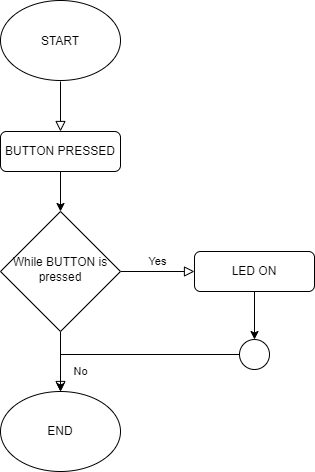

The diagram above was exported from draw.io. Its source (the exported page's mxGraphModel, read from the mxfile embedded in the PNG):
<mxGraphModel dx="868" dy="488" grid="1" gridSize="10" guides="1" tooltips="1" connect="1" arrows="1" fold="1" page="1" pageScale="1" pageWidth="827" pageHeight="1169" math="0" shadow="0">
  <root>
    <mxCell id="WIyWlLk6GJQsqaUBKTNV-0" />
    <mxCell id="WIyWlLk6GJQsqaUBKTNV-1" parent="WIyWlLk6GJQsqaUBKTNV-0" />
    <mxCell id="WIyWlLk6GJQsqaUBKTNV-2" value="" style="rounded=0;html=1;jettySize=auto;orthogonalLoop=1;fontSize=11;endArrow=block;endFill=0;endSize=8;strokeWidth=1;shadow=0;labelBackgroundColor=none;edgeStyle=orthogonalEdgeStyle;" parent="WIyWlLk6GJQsqaUBKTNV-1" edge="1">
      <mxGeometry relative="1" as="geometry">
        <mxPoint x="220" y="120" as="sourcePoint" />
        <mxPoint x="220" y="170" as="targetPoint" />
      </mxGeometry>
    </mxCell>
    <mxCell id="W6cBhLoB6n297qLzT_Gm-4" value="" style="edgeStyle=orthogonalEdgeStyle;rounded=0;orthogonalLoop=1;jettySize=auto;html=1;" edge="1" parent="WIyWlLk6GJQsqaUBKTNV-1" source="WIyWlLk6GJQsqaUBKTNV-7" target="WIyWlLk6GJQsqaUBKTNV-10">
      <mxGeometry relative="1" as="geometry" />
    </mxCell>
    <mxCell id="WIyWlLk6GJQsqaUBKTNV-7" value="BUTTON PRESSED" style="rounded=1;whiteSpace=wrap;html=1;fontSize=12;glass=0;strokeWidth=1;shadow=0;" parent="WIyWlLk6GJQsqaUBKTNV-1" vertex="1">
      <mxGeometry x="160" y="170" width="120" height="40" as="geometry" />
    </mxCell>
    <mxCell id="WIyWlLk6GJQsqaUBKTNV-8" value="No" style="rounded=0;html=1;jettySize=auto;orthogonalLoop=1;fontSize=11;endArrow=block;endFill=0;endSize=8;strokeWidth=1;shadow=0;labelBackgroundColor=none;edgeStyle=orthogonalEdgeStyle;" parent="WIyWlLk6GJQsqaUBKTNV-1" source="WIyWlLk6GJQsqaUBKTNV-10" edge="1">
      <mxGeometry x="0.3333" y="20" relative="1" as="geometry">
        <mxPoint as="offset" />
        <mxPoint x="220" y="430" as="targetPoint" />
      </mxGeometry>
    </mxCell>
    <mxCell id="WIyWlLk6GJQsqaUBKTNV-9" value="Yes" style="edgeStyle=orthogonalEdgeStyle;rounded=0;html=1;jettySize=auto;orthogonalLoop=1;fontSize=11;endArrow=block;endFill=0;endSize=8;strokeWidth=1;shadow=0;labelBackgroundColor=none;" parent="WIyWlLk6GJQsqaUBKTNV-1" source="WIyWlLk6GJQsqaUBKTNV-10" target="WIyWlLk6GJQsqaUBKTNV-12" edge="1">
      <mxGeometry y="10" relative="1" as="geometry">
        <mxPoint as="offset" />
      </mxGeometry>
    </mxCell>
    <mxCell id="WIyWlLk6GJQsqaUBKTNV-10" value="While BUTTON is pressed" style="rhombus;whiteSpace=wrap;html=1;shadow=0;fontFamily=Helvetica;fontSize=12;align=center;strokeWidth=1;spacing=6;spacingTop=-4;" parent="WIyWlLk6GJQsqaUBKTNV-1" vertex="1">
      <mxGeometry x="160" y="250" width="120" height="120" as="geometry" />
    </mxCell>
    <mxCell id="W6cBhLoB6n297qLzT_Gm-8" value="" style="edgeStyle=orthogonalEdgeStyle;rounded=0;orthogonalLoop=1;jettySize=auto;html=1;" edge="1" parent="WIyWlLk6GJQsqaUBKTNV-1" source="WIyWlLk6GJQsqaUBKTNV-12" target="W6cBhLoB6n297qLzT_Gm-7">
      <mxGeometry relative="1" as="geometry" />
    </mxCell>
    <mxCell id="WIyWlLk6GJQsqaUBKTNV-12" value="LED ON" style="rounded=1;whiteSpace=wrap;html=1;fontSize=12;glass=0;strokeWidth=1;shadow=0;" parent="WIyWlLk6GJQsqaUBKTNV-1" vertex="1">
      <mxGeometry x="354" y="290" width="120" height="40" as="geometry" />
    </mxCell>
    <mxCell id="W6cBhLoB6n297qLzT_Gm-0" value="" style="ellipse;whiteSpace=wrap;html=1;" vertex="1" parent="WIyWlLk6GJQsqaUBKTNV-1">
      <mxGeometry x="160" y="39" width="120" height="80" as="geometry" />
    </mxCell>
    <mxCell id="W6cBhLoB6n297qLzT_Gm-3" value="START" style="text;html=1;strokeColor=none;fillColor=none;align=center;verticalAlign=middle;whiteSpace=wrap;rounded=0;" vertex="1" parent="WIyWlLk6GJQsqaUBKTNV-1">
      <mxGeometry x="180" y="60" width="80" height="40" as="geometry" />
    </mxCell>
    <mxCell id="W6cBhLoB6n297qLzT_Gm-5" value="" style="ellipse;whiteSpace=wrap;html=1;" vertex="1" parent="WIyWlLk6GJQsqaUBKTNV-1">
      <mxGeometry x="160" y="430" width="120" height="80" as="geometry" />
    </mxCell>
    <mxCell id="W6cBhLoB6n297qLzT_Gm-6" value="END" style="text;html=1;strokeColor=none;fillColor=none;align=center;verticalAlign=middle;whiteSpace=wrap;rounded=0;" vertex="1" parent="WIyWlLk6GJQsqaUBKTNV-1">
      <mxGeometry x="170" y="445" width="100" height="50" as="geometry" />
    </mxCell>
    <mxCell id="W6cBhLoB6n297qLzT_Gm-9" value="" style="edgeStyle=orthogonalEdgeStyle;rounded=0;orthogonalLoop=1;jettySize=auto;html=1;" edge="1" parent="WIyWlLk6GJQsqaUBKTNV-1" source="W6cBhLoB6n297qLzT_Gm-7" target="W6cBhLoB6n297qLzT_Gm-5">
      <mxGeometry relative="1" as="geometry" />
    </mxCell>
    <mxCell id="W6cBhLoB6n297qLzT_Gm-7" value="" style="ellipse;whiteSpace=wrap;html=1;rounded=1;glass=0;strokeWidth=1;shadow=0;" vertex="1" parent="WIyWlLk6GJQsqaUBKTNV-1">
      <mxGeometry x="399" y="378" width="30" height="30" as="geometry" />
    </mxCell>
  </root>
</mxGraphModel>